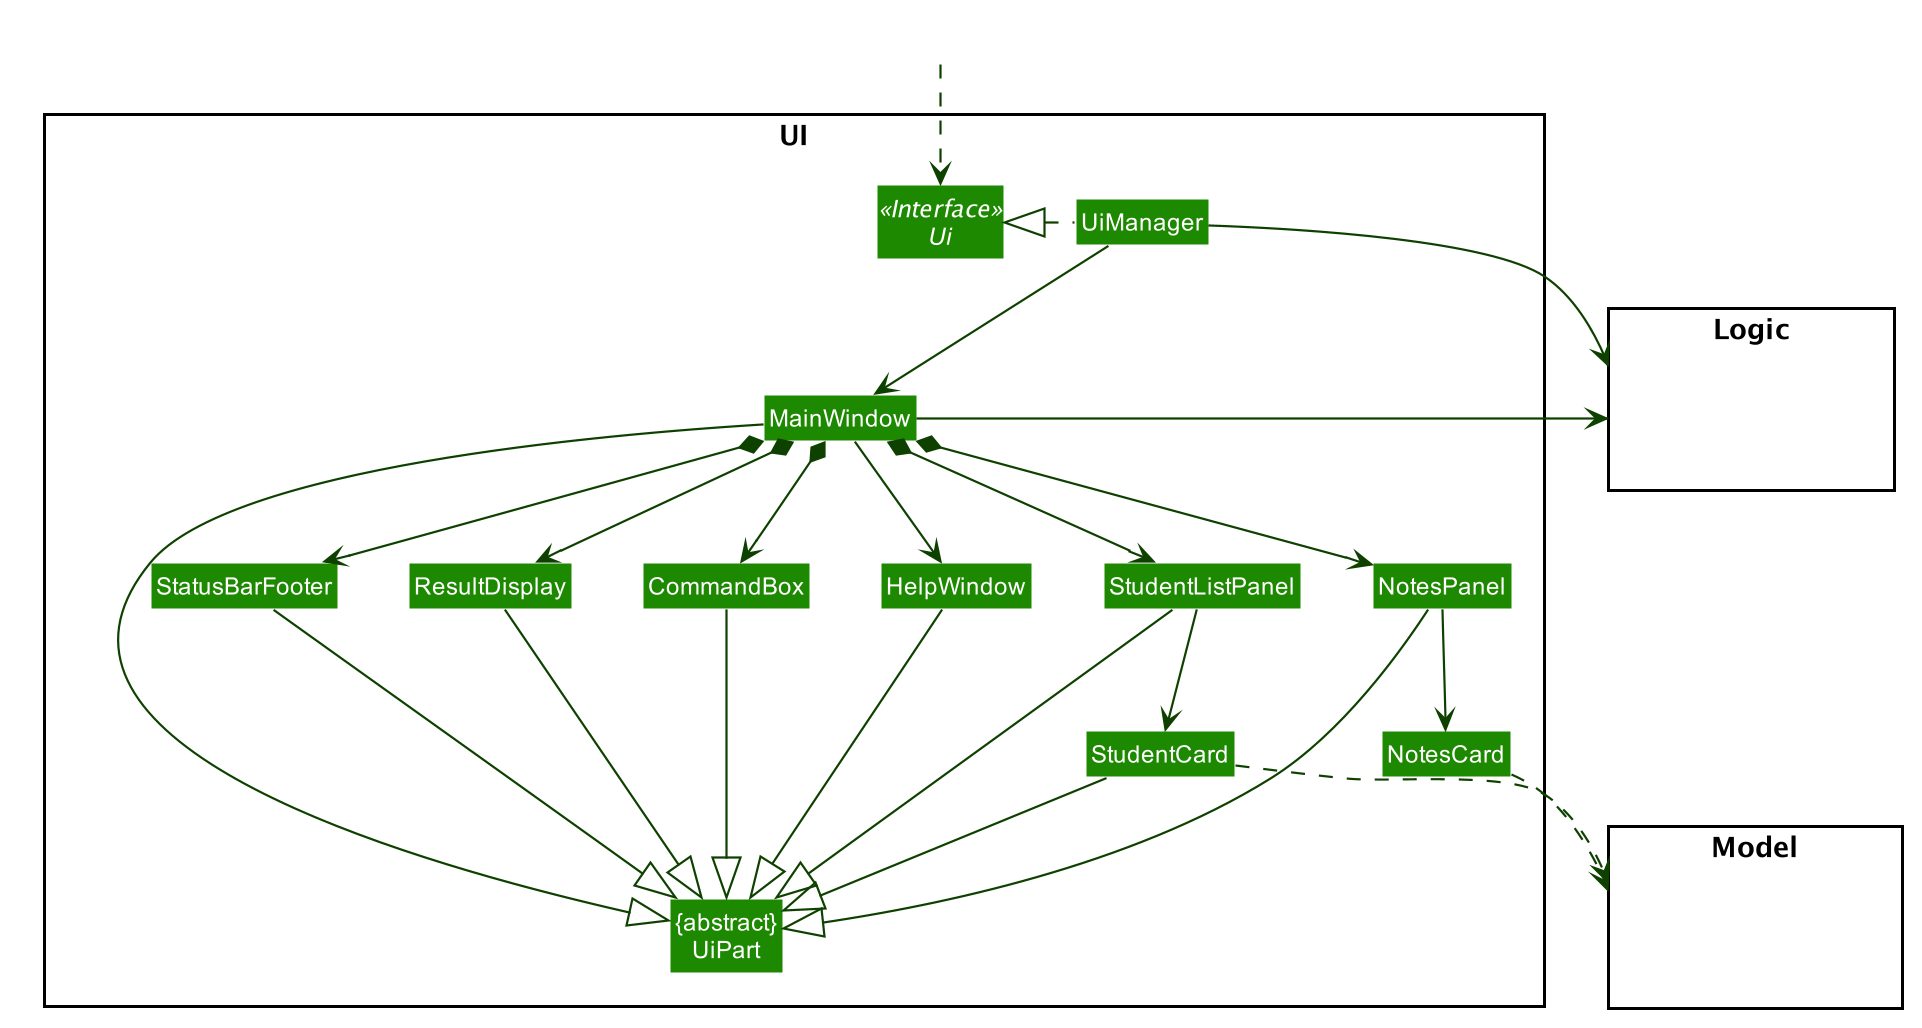

The diagram above was rendered by PlantUML. Its source (embedded in the PNG):
@startuml








skinparam BackgroundColor #FFFFFFF

skinparam Shadowing false

skinparam Class {
    FontColor #FFFFFF
    BorderThickness 1
    BorderColor #FFFFFF
    StereotypeFontColor #FFFFFF
    FontName Arial
}

skinparam Actor {
    BorderColor #000000
    Color #000000
    FontName Arial
}

skinparam Sequence {
    MessageAlign center
    BoxFontSize 15
    BoxPadding 0
    BoxFontColor #FFFFFF
    FontName Arial
}

skinparam Participant {
    FontColor #FFFFFFF
    Padding 20
}

skinparam MinClassWidth 50
skinparam ParticipantPadding 10
skinparam Shadowing false
skinparam DefaultTextAlignment center
skinparam packageStyle Rectangle

hide footbox
hide members
hide circle
skinparam arrowThickness 1.1
skinparam arrowColor #0E4100
skinparam classBackgroundColor #1D8900

package UI <<Rectangle>>{
Interface Ui <<Interface>>
Class "{abstract}\nUiPart" as UiPart
Class UiManager
Class MainWindow
Class HelpWindow
Class ResultDisplay
Class StudentListPanel
Class StudentCard
Class StatusBarFooter
Class CommandBox
Class NotesPanel
Class NotesCard
}

package Model <<Rectangle>> {
Class HiddenModel #FFFFFF
}

package Logic <<Rectangle>> {
Class HiddenLogic #FFFFFF
}

Class HiddenOutside #FFFFFF
HiddenOutside ..> Ui

UiManager .left.|> Ui
UiManager -down-> MainWindow
MainWindow --> HelpWindow
MainWindow *-down-> CommandBox
MainWindow *-down-> ResultDisplay
MainWindow *-down-> StudentListPanel
MainWindow *-down-> NotesPanel
MainWindow *-down-> StatusBarFooter

StudentListPanel -down-> StudentCard
NotesPanel -down-> NotesCard

MainWindow -left-|> UiPart

ResultDisplay --|> UiPart
CommandBox --|> UiPart
StudentListPanel --|> UiPart
StudentCard --|> UiPart
StatusBarFooter --|> UiPart
NotesPanel --|> UiPart
HelpWindow -down-|> UiPart

StudentCard ..> Model
NotesCard ..> Model

UiManager -right-> Logic
MainWindow -left-> Logic

StudentListPanel -[hidden]left- HelpWindow
HelpWindow -[hidden]left- CommandBox
CommandBox -[hidden]left- ResultDisplay
ResultDisplay -[hidden]left- StatusBarFooter

MainWindow -[hidden]-|> UiPart
@enduml